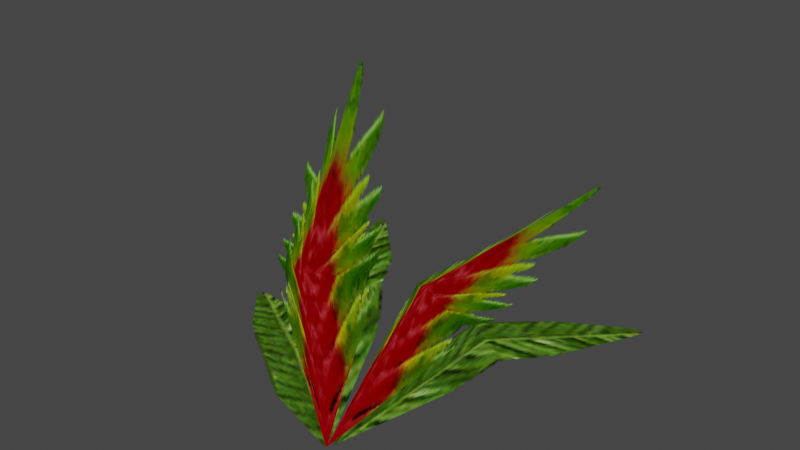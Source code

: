 # Source: BigGrass.blend  (saved by Blender 5.2.45; exported with 4.5.12 LTS)
import bpy
from mathutils import Matrix  # noqa: F401  (used for matrix-valued properties, if any)

bpy.ops.wm.read_factory_settings(use_empty=True)
scene = bpy.context.scene
scene.name = 'Scene'

# ---- collections
col_mrj_n_kusanul_nja = bpy.data.collections.new('mrj_n_kusanul.nja'); scene.collection.children.link(col_mrj_n_kusanul_nja)

# ---- images (referenced by path relative to the original .blend; pixels are not part of the script)
import os
ASSET_DIR = os.environ.get("B2B_ASSET_DIR", "")  # directory of the original .blend (textures are referenced by path, not embedded)
HERE = os.path.dirname(os.path.abspath(__file__))  # packed textures are extracted next to this script under _unpacked/

def load_image(name, relpath, width, height, colorspace="sRGB"):
    """Load a texture the original file referenced (path relative to the .blend, or extracted next to this script)."""
    p = next((c for c in (os.path.join(HERE, relpath), os.path.join(ASSET_DIR, relpath)) if relpath and os.path.exists(c)), "")
    if p:
        img = bpy.data.images.load(p, check_existing=True)
        img.name = name
    else:  # same state as the original file: an image datablock whose file is absent (Cycles renders it pink)
        img = bpy.data.images.new(name, width, height)
        img.source = "FILE"
        img.filepath = "//" + (relpath or name)
    img.colorspace_settings.name = colorspace
    return img
img_mr_064n_bighab = load_image('mr_064n_bighab', '_unpacked/mr_064n_bighab.f6f3b18f.png', 64, 64, 'sRGB')
img_mr_064n_bighaa = load_image('mr_064n_bighaa', '_unpacked/mr_064n_bighaa.ebfb91c1.png', 64, 64, 'sRGB')
img_mr_064n_haj = load_image('mr_064n_haj', '_unpacked/mr_064n_haj.f50d828a.png', 64, 64, 'sRGB')

# ---- materials (node trees are filled in below, after node groups)
mat_mrj_n_kusanul_nja_sa1mdl_0 = bpy.data.materials.new('mrj_n_kusanul.nja.sa1mdl_0')
mat_mrj_n_kusanul_nja_sa1mdl_0.use_transparent_shadow = False
mat_mrj_n_kusanul_nja_sa1mdl_0.preview_render_type = 'FLAT'
mat_mrj_n_kusanul_nja_sa1mdl_0.diffuse_color = (0.698, 0.698, 0.698, 1.0)
mat_mrj_n_kusanul_nja_sa1mdl_0.roughness = 0.9569
mat_mrj_n_kusanul_nja_sa1mdl_1 = bpy.data.materials.new('mrj_n_kusanul.nja.sa1mdl_1')
mat_mrj_n_kusanul_nja_sa1mdl_1.use_transparent_shadow = False
mat_mrj_n_kusanul_nja_sa1mdl_1.preview_render_type = 'FLAT'
mat_mrj_n_kusanul_nja_sa1mdl_1.diffuse_color = (0.698, 0.698, 0.698, 1.0)
mat_mrj_n_kusanul_nja_sa1mdl_1.roughness = 0.9569
mat_mrj_n_kusanul_nja_sa1mdl_2 = bpy.data.materials.new('mrj_n_kusanul.nja.sa1mdl_2')
mat_mrj_n_kusanul_nja_sa1mdl_2.use_transparent_shadow = False
mat_mrj_n_kusanul_nja_sa1mdl_2.preview_render_type = 'FLAT'
mat_mrj_n_kusanul_nja_sa1mdl_2.diffuse_color = (0.698, 0.698, 0.698, 1.0)
mat_mrj_n_kusanul_nja_sa1mdl_2.roughness = 0.9569

# ---- node groups
ng_biggrassnode = bpy.data.node_groups.new('BigGrassNode', 'GeometryNodeTree')
_s = ng_biggrassnode.interface.new_socket(name='Geometry', in_out='OUTPUT', socket_type='NodeSocketGeometry')
_s = ng_biggrassnode.interface.new_socket(name='Geometry', in_out='INPUT', socket_type='NodeSocketGeometry')
ng_biggrassnode.interface.new_panel('SET Object Properties')
_s = ng_biggrassnode.interface.new_socket(name='BAMS X Rotation', in_out='INPUT', socket_type='NodeSocketInt')
_s = ng_biggrassnode.interface.new_socket(name='BAMS Y Rotation', in_out='INPUT', socket_type='NodeSocketInt')
_s = ng_biggrassnode.interface.new_socket(name='BAMS Z Rotation', in_out='INPUT', socket_type='NodeSocketInt')
_s = ng_biggrassnode.interface.new_socket(name='Scale X Property', in_out='INPUT', socket_type='NodeSocketFloat')
_s = ng_biggrassnode.interface.new_socket(name='Scale Y Property', in_out='INPUT', socket_type='NodeSocketFloat')
_s = ng_biggrassnode.interface.new_socket(name='Scale Z Property', in_out='INPUT', socket_type='NodeSocketFloat')
ng_biggrassnode.interface.new_panel('Geometry Node Info')
ng_biggrassnode.is_modifier = True
# nodes of 'BigGrassNode' reference scene objects; filled in after objects exist

# ---- material node trees
mat_mrj_n_kusanul_nja_sa1mdl_0.use_nodes = True; mat_mrj_n_kusanul_nja_sa1mdl_0.node_tree.nodes.clear()
_N = mat_mrj_n_kusanul_nja_sa1mdl_0.node_tree.nodes; _L = mat_mrj_n_kusanul_nja_sa1mdl_0.node_tree.links
n0 = _N.new('ShaderNodeTexImage'); n0.name = 'SAIO Texture'; n0.location = (-40, 319)
n0.label = 'SAIO Texture'
n0.image = img_mr_064n_bighab
n1 = _N.new('ShaderNodeOutputMaterial'); n1.name = 'SAIO Output'; n1.location = (720, 360)
n1.label = 'SAIO Output'
n2 = _N.new('ShaderNodeMixShader'); n2.name = 'Mix Shader'; n2.location = (354, 317)
n3 = _N.new('ShaderNodeBsdfTransparent'); n3.name = 'Transparent BSDF'; n3.location = (57, 405)
_L.new(n0.outputs[0], n2.inputs[2])
_L.new(n3.outputs[0], n2.inputs[1])
_L.new(n0.outputs[1], n2.inputs[0])
_L.new(n2.outputs[0], n1.inputs[0])
n1.is_active_output = True
mat_mrj_n_kusanul_nja_sa1mdl_1.use_nodes = True; mat_mrj_n_kusanul_nja_sa1mdl_1.node_tree.nodes.clear()
_N = mat_mrj_n_kusanul_nja_sa1mdl_1.node_tree.nodes; _L = mat_mrj_n_kusanul_nja_sa1mdl_1.node_tree.links
n0 = _N.new('ShaderNodeTexImage'); n0.name = 'SAIO Texture'; n0.location = (-40, 319)
n0.label = 'SAIO Texture'
n0.image = img_mr_064n_bighaa
n1 = _N.new('ShaderNodeOutputMaterial'); n1.name = 'SAIO Output'; n1.location = (720, 360)
n1.label = 'SAIO Output'
n2 = _N.new('ShaderNodeMixShader'); n2.name = 'Mix Shader'; n2.location = (336, 292)
n3 = _N.new('ShaderNodeBsdfTransparent'); n3.name = 'Transparent BSDF'; n3.location = (55, 409)
_L.new(n0.outputs[0], n2.inputs[2])
_L.new(n3.outputs[0], n2.inputs[1])
_L.new(n0.outputs[1], n2.inputs[0])
_L.new(n2.outputs[0], n1.inputs[0])
n1.is_active_output = True
mat_mrj_n_kusanul_nja_sa1mdl_2.use_nodes = True; mat_mrj_n_kusanul_nja_sa1mdl_2.node_tree.nodes.clear()
_N = mat_mrj_n_kusanul_nja_sa1mdl_2.node_tree.nodes; _L = mat_mrj_n_kusanul_nja_sa1mdl_2.node_tree.links
n0 = _N.new('ShaderNodeTexImage'); n0.name = 'SAIO Texture'; n0.location = (-40, 319)
n0.label = 'SAIO Texture'
n0.image = img_mr_064n_haj
n1 = _N.new('ShaderNodeOutputMaterial'); n1.name = 'SAIO Output'; n1.location = (720, 360)
n1.label = 'SAIO Output'
n2 = _N.new('ShaderNodeMixShader'); n2.name = 'Mix Shader'; n2.location = (300, 309)
n3 = _N.new('ShaderNodeBsdfTransparent'); n3.name = 'Transparent BSDF'; n3.location = (49, 412)
_L.new(n0.outputs[0], n2.inputs[2])
_L.new(n3.outputs[0], n2.inputs[1])
_L.new(n0.outputs[1], n2.inputs[0])
_L.new(n2.outputs[0], n1.inputs[0])
n1.is_active_output = True

# ---- world
world_world = bpy.data.worlds.new('World'); scene.world = world_world
world_world.use_nodes = True; world_world.node_tree.nodes.clear()
_N = world_world.node_tree.nodes; _L = world_world.node_tree.links
n0 = _N.new('ShaderNodeOutputWorld'); n0.name = 'World Output'; n0.location = (300, 300)
n1 = _N.new('ShaderNodeBackground'); n1.name = 'Background'; n1.location = (10, 300)
n1.inputs[0].default_value = (0.05088, 0.05088, 0.05088, 1.0)
_L.new(n1.outputs[0], n0.inputs[0])
n0.is_active_output = True
world_world.color = (0.05088, 0.05088, 0.05088)
world_world.use_sun_shadow = False
world_world.sun_shadow_jitter_overblur = 0.0

# ---- meshes
me_biggrass = bpy.data.meshes.new('BigGrass')
me_biggrass.from_pydata([], [], [])
me_biggrass.update()
me_attach_00063980 = bpy.data.meshes.new('attach_00063980')
me_attach_00063980.from_pydata([(2.6, 5.617, 8.324), (8.399, 10.96, 8.414), (0.0, 0.0, 0.0), (7.576, 16.33, 12.0), (0.3284, 7.834, 6.77), (2.956, 13.48, 8.418), (5.771, 5.308, 6.765), (-3.768, 4.91, 8.324), (-5.807, 12.53, 8.414), (0.0, 0.0, 0.0), (-10.94, 14.29, 12.0), (-6.786, 3.928, 6.77), (-10.57, 8.879, 8.418), (-2.022, 7.576, 6.765), (3.256, 8.995, 5.284), (-0.01324, -0.05472, -0.09214), (12.07, 14.86, 4.467), (7.871, 5.171, 5.568), (-8.031, 2.265, 1.075), (0.1064, -0.01872, -0.1144), (-14.63, 10.27, 0.1119), (-4.744, 7.27, 1.464), (-1.498, 0.596, 10.21), (0.3249, 6.885, 14.6), (0.04281, 0.01702, -0.03668), (-3.59, 8.396, 19.57), (-4.506, 2.043, 9.046), (-5.588, 6.319, 13.75), (1.406, 2.61, 9.896), (-7.391, 6.758, 4.269), (0.09122, -0.06439, -0.0856), (-9.01, 17.13, 4.538), (-2.06, 9.313, 5.293)], [], [(6, 0, 2), (2, 0, 4), (11, 9, 7), (7, 9, 13), (3, 5, 0), (3, 0, 1), (1, 0, 6), (5, 4, 0), (12, 11, 7), (10, 12, 7), (10, 7, 8), (8, 7, 13), (15, 17, 14), (14, 17, 16), (19, 21, 18), (18, 21, 20), (28, 22, 24), (24, 22, 26), (27, 26, 22), (25, 27, 22), (25, 22, 23), (23, 22, 28), (30, 32, 29), (29, 32, 31)])
me_attach_00063980.polygons.foreach_set('use_smooth', [True] * 24)
me_attach_00063980.polygons.foreach_set('material_index', [0, 0, 0, 0, 1, 1, 1, 1, 1, 1, 1, 1, 2, 2, 2, 2, 0, 0, 1, 1, 1, 1, 2, 2])
_uv = me_attach_00063980.uv_layers.new(name='UV')
_uv.uv.foreach_set('vector', [0.003922, 0.007843, 0.003922, 0.9961, 0.9922, 0.9961, 0.9922, 0.9961, 0.003922, 0.9961, 0.003922, 0.007843, 0.003922, 0.007843, 0.9922, 0.9961, 0.003922, 0.9961, 0.003922, 0.9961, 0.9922, 0.9961, 0.003922, 0.007843, 0.003922, 0.9961, 0.1451, 0.08627, 0.9922, 0.9961, 0.003922, 0.9961, 0.9922, 0.9961, 0.1451, 0.08627, 0.1451, 0.08627, 0.9922, 0.9961, 0.9922, 0.007843, 0.1451, 0.08627, 0.9922, 0.007843, 0.9922, 0.9961, 0.1451, 0.08627, 0.9922, 0.007843, 0.9922, 0.9961, 0.003922, 0.9961, 0.1451, 0.08627, 0.9922, 0.9961, 0.003922, 0.9961, 0.9922, 0.9961, 0.1451, 0.08627, 0.1451, 0.08627, 0.9922, 0.9961, 0.9922, 0.007843, 0.003922, 0.07059, 0.2392, 0.7922, 0.7255, 0.2902, 0.7255, 0.2902, 0.2392, 0.7922, 0.9922, 0.9647, 0.003922, 0.07059, 0.2392, 0.7922, 0.7255, 0.2902, 0.7255, 0.2902, 0.2392, 0.7922, 0.9922, 0.9647, 0.003922, 0.007843, 0.003922, 0.9961, 0.9922, 0.9961, 0.9922, 0.9961, 0.003922, 0.9961, 0.003922, 0.007843, 0.1451, 0.08627, 0.9922, 0.007843, 0.9922, 0.9961, 0.003922, 0.9961, 0.1451, 0.08627, 0.9922, 0.9961, 0.003922, 0.9961, 0.9922, 0.9961, 0.1451, 0.08627, 0.1451, 0.08627, 0.9922, 0.9961, 0.9922, 0.007843, 0.003922, 0.07059, 0.2706, 0.8392, 0.6627, 0.2902, 0.6627, 0.2902, 0.2706, 0.8392, 0.9922, 0.9333])
me_attach_00063980.materials.append(mat_mrj_n_kusanul_nja_sa1mdl_0)
me_attach_00063980.materials.append(mat_mrj_n_kusanul_nja_sa1mdl_1)
me_attach_00063980.materials.append(mat_mrj_n_kusanul_nja_sa1mdl_2)
me_attach_00063980.update()
me_attach_00063980.normals_split_custom_set([tuple(v) for v in zip(*[iter([0.2925, -0.6298, 0.7196, -0.239, -0.5134, 0.8242, -0.3372, -0.7282, 0.5967, -0.3372, -0.7282, 0.5967, -0.239, -0.5134, 0.8242, -0.6704, -0.1825, 0.7192, -0.1496, -0.6785, 0.7192, 0.4884, -0.6368, 0.5967, 0.3437, -0.45, 0.8242, 0.3437, -0.45, 0.8242, 0.4884, -0.6368, 0.5967, 0.6936, -0.03337, 0.7196, -0.1247, -0.2697, 0.9548, -0.6083, 0.01808, 0.7935, -0.239, -0.5134, 0.8242, -0.1247, -0.2697, 0.9548, -0.239, -0.5134, 0.8242, 0.405, -0.4529, 0.7943, 0.405, -0.4529, 0.7943, -0.239, -0.5134, 0.8242, 0.2925, -0.6298, 0.7196, -0.6083, 0.01808, 0.7935, -0.6704, -0.1825, 0.7192, -0.239, -0.5134, 0.8242, -0.2984, -0.5304, 0.7935, -0.1496, -0.6785, 0.7192, 0.3437, -0.45, 0.8242, 0.181, -0.2357, 0.9548, -0.2984, -0.5304, 0.7935, 0.3437, -0.45, 0.8242, 0.181, -0.2357, 0.9548, 0.3437, -0.45, 0.8242, 0.5892, 0.1484, 0.7943, 0.5892, 0.1484, 0.7943, 0.3437, -0.45, 0.8242, 0.6936, -0.03337, 0.7196, -0.3634, -0.3753, 0.8527, -0.1798, -0.1447, 0.973, -0.1798, -0.1448, 0.973, -0.1798, -0.1448, 0.973, -0.1798, -0.1447, 0.973, 0.02391, 0.1026, 0.9944, 0.1033, -0.1444, 0.9841, -0.02035, -0.0642, 0.9977, -0.01484, -0.06781, 0.9976, -0.01484, -0.06781, 0.9976, -0.02035, -0.0642, 0.9977, -0.1325, 0.009942, 0.9911, 0.5437, -0.7171, 0.436, 0.03173, -0.9225, 0.3846, 0.08542, -0.9939, 0.06904, 0.08542, -0.9939, 0.06904, 0.03173, -0.9225, 0.3846, -0.5025, -0.8163, 0.2849, -0.5678, -0.6868, 0.4539, -0.5025, -0.8163, 0.2849, 0.03173, -0.9225, 0.3846, -0.01812, -0.7704, 0.6373, -0.5678, -0.6868, 0.4539, 0.03173, -0.9225, 0.3846, -0.01812, -0.7704, 0.6373, 0.03173, -0.9225, 0.3846, 0.5333, -0.5828, 0.6131, 0.5333, -0.5828, 0.6131, 0.03173, -0.9225, 0.3846, 0.5437, -0.7171, 0.436, 0.06505, -0.4852, 0.872, -0.0509, -0.2782, 0.9592, -0.0507, -0.2786, 0.9591, -0.0507, -0.2786, 0.9591, -0.0509, -0.2782, 0.9592, -0.1647, -0.05124, 0.985])] * 3)])

# ---- objects
ob_biggrass = bpy.data.objects.new('BigGrass', me_biggrass)
ob_001_object_000639ac = bpy.data.objects.new('001_object_000639AC', me_attach_00063980)
_N = ng_biggrassnode.nodes; _L = ng_biggrassnode.links
n0 = _N.new('NodeGroupOutput'); n0.name = 'Group Output'; n0.location = (360, -20)
n1 = _N.new('GeometryNodeCollectionInfo'); n1.name = 'Collection Info'; n1.location = (27, 9)
n1.inputs[0].default_value = col_mrj_n_kusanul_nja
_L.new(n1.outputs[0], n0.inputs[0])
n0.is_active_output = True

# ---- transforms, parenting, visibility, modifiers, constraints
ob_biggrass.location = (0.0, 0.0, 0.0)
_m = ob_biggrass.modifiers.new('GeometryNodes', 'NODES')
_m.node_group = ng_biggrassnode
ob_001_object_000639ac.location = (0.000345, -0.000755, 0.0)
ob_001_object_000639ac.rotation_euler = (0.003643, 3.045e-11, 0.05599)
ob_001_object_000639ac.scale = (1.0, 1.0, 1.0)
ob_001_object_000639ac.empty_display_type = 'ARROWS'

# ---- collection membership
scene.collection.objects.link(ob_biggrass)
col_mrj_n_kusanul_nja.objects.link(ob_001_object_000639ac)

# ---- scene / render settings (as saved in the file)
scene.frame_start = 1; scene.frame_end = 250; scene.frame_set(1)
scene.render.engine = 'BLENDER_EEVEE_NEXT'
scene.render.bake_bias = 0.0
scene.render.bake_samples = 0
scene.eevee.fast_gi_thickness_far = 0.0
scene.view_settings.view_transform = 'Filmic'
bpy.context.view_layer.update()

# ---- added for rendering (the .blend has no active camera and no usable light): camera, sun
cam_auto = bpy.data.cameras.new('AutoCamera')
cam_auto.lens = 50.0
cam_auto.sensor_width = 36.0
cam_auto.clip_end = 1000.0
ob_auto_camera = bpy.data.objects.new('AutoCamera', cam_auto)
scene.collection.objects.link(ob_auto_camera)
ob_auto_camera.location = (34.1274, -34.6507, 38.4684)
ob_auto_camera.rotation_euler = (1.09748, -7.21219e-08, 0.694738)
scene.camera = ob_auto_camera
light_auto_sun = bpy.data.lights.new('AutoSun', 'SUN')
light_auto_sun.energy = 3.0
light_auto_sun.angle = 0.0523599
ob_auto_sun = bpy.data.objects.new('AutoSun', light_auto_sun)
scene.collection.objects.link(ob_auto_sun)
ob_auto_sun.rotation_euler = (0.872665, 0.174533, 0.523599)
bpy.context.view_layer.update()
